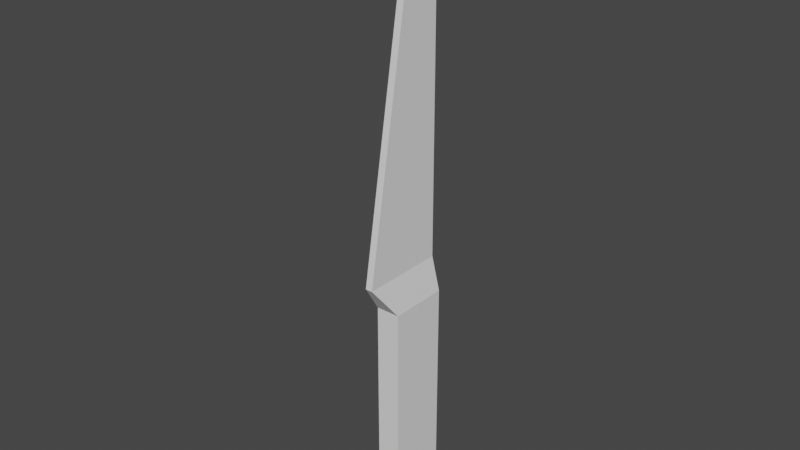 # Source: knife.blend  (saved by Blender 2.92.15; exported with 4.5.12 LTS)
import bpy
from mathutils import Matrix  # noqa: F401  (used for matrix-valued properties, if any)

bpy.ops.wm.read_factory_settings(use_empty=True)
scene = bpy.context.scene
scene.name = 'Scene'

# ---- collections
col_collection = bpy.data.collections.new('Collection'); scene.collection.children.link(col_collection)

# ---- world
world_world = bpy.data.worlds.new('World'); scene.world = world_world
world_world.use_nodes = True; world_world.node_tree.nodes.clear()
_N = world_world.node_tree.nodes; _L = world_world.node_tree.links
n0 = _N.new('ShaderNodeOutputWorld'); n0.name = 'World Output'; n0.location = (300, 300)
n1 = _N.new('ShaderNodeBackground'); n1.name = 'Background'; n1.location = (10, 300)
n1.inputs[0].default_value = (0.05088, 0.05088, 0.05088, 1.0)
_L.new(n1.outputs[0], n0.inputs[0])
n0.is_active_output = True
world_world.color = (0.05088, 0.05088, 0.05088)
world_world.use_sun_shadow = False
world_world.sun_shadow_jitter_overblur = 0.0

# ---- meshes
me_knife = bpy.data.meshes.new('Knife')
me_knife.from_pydata([(-0.01, -0.02333, -2.98e-08), (-0.01, -0.02333, 0.1816), (-0.01, 0.02667, -2.98e-08), (0.01, -0.02333, -2.98e-08), (0.01, -0.02333, 0.1816), (0.01, 0.02667, -2.98e-08), (0.01, 0.02667, 0.1816), (-0.01, 0.02667, 0.1816), (-0.002916, -0.04456, 0.2099), (0.0003888, 0.01, 0.499), (-0.0003888, 0.01, 0.499), (0.002916, 0.02667, 0.2099), (0.002916, -0.04456, 0.2099), (-0.002916, 0.02667, 0.2099), (-0.002916, 0.005441, 0.5), (0.002916, 0.02667, 0.5), (0.002916, 0.005441, 0.5), (-0.002916, 0.02667, 0.5)], [(10, 9)], [(0, 1, 7, 2), (2, 7, 6, 5), (5, 6, 4, 3), (3, 4, 1, 0), (2, 5, 3, 0), (6, 7, 13, 11), (4, 6, 11, 12), (7, 1, 8, 13), (1, 4, 12, 8), (8, 12, 16, 14), (11, 13, 17, 15), (13, 8, 14, 17), (12, 11, 15, 16), (14, 15, 17), (14, 16, 15)])
_uv = me_knife.uv_layers.new(name='UVMap')
_uv.uv.foreach_set('vector', [0.3294, 0.9403, 0.3294, 0.9403, 0.3294, 0.9403, 0.3294, 0.9403, 0.3294, 0.9403, 0.3294, 0.9403, 0.3294, 0.9403, 0.3294, 0.9403, 0.3294, 0.9403, 0.3294, 0.9403, 0.3294, 0.9403, 0.3294, 0.9403, 0.3294, 0.9403, 0.3294, 0.9403, 0.3294, 0.9403, 0.3294, 0.9403, 0.3294, 0.9403, 0.3294, 0.9403, 0.3294, 0.9403, 0.3294, 0.9403, 0.3294, 0.9403, 0.3294, 0.9403, 0.3294, 0.9403, 0.3294, 0.9403, 0.3294, 0.9403, 0.3294, 0.9403, 0.3294, 0.9403, 0.3294, 0.9403, 0.3294, 0.9403, 0.3294, 0.9403, 0.3294, 0.9403, 0.3294, 0.9403, 0.3294, 0.9403, 0.3294, 0.9403, 0.3294, 0.9403, 0.3294, 0.9403, 0.3294, 0.9403, 0.3294, 0.9403, 0.3294, 0.9403, 0.3294, 0.9403, 0.3294, 0.9403, 0.3294, 0.9403, 0.3294, 0.9403, 0.3294, 0.9403, 0.3294, 0.9403, 0.3294, 0.9403, 0.3294, 0.9403, 0.3294, 0.9403, 0.3294, 0.9403, 0.3294, 0.9403, 0.3294, 0.9403, 0.3294, 0.9403, 0.0, 0.0, 0.0, 0.0, 0.0, 0.0, 0.0, 0.0, 0.0, 0.0, 0.0, 0.0])
me_knife.use_remesh_fix_poles = True
me_knife.use_remesh_preserve_attributes = False
me_knife.use_mirror_vertex_groups = False
me_knife.update()

# ---- objects
ob_knife = bpy.data.objects.new('Knife', me_knife)

# ---- transforms, parenting, visibility, modifiers, constraints
ob_knife.location = (0.0, 0.0, 0.0)
ob_knife.lineart.crease_threshold = 0.0

# ---- collection membership
col_collection.objects.link(ob_knife)

# ---- scene / render settings (as saved in the file)
scene.frame_start = 1; scene.frame_end = 250; scene.frame_set(41)
scene.render.engine = 'BLENDER_EEVEE_NEXT'
scene.cycles.use_denoising = False
scene.cycles.samples = 128
scene.cycles.sampling_pattern = 'TABULATED_SOBOL'
scene.cycles.use_adaptive_sampling = False
scene.cycles.use_light_tree = False
scene.view_settings.view_transform = 'Filmic'
bpy.context.view_layer.update()

# ---- added for rendering (the .blend has no active camera and no usable light): camera, sun
cam_auto = bpy.data.cameras.new('AutoCamera')
cam_auto.lens = 50.0
cam_auto.sensor_width = 36.0
cam_auto.clip_end = 1000.0
ob_auto_camera = bpy.data.objects.new('AutoCamera', cam_auto)
scene.collection.objects.link(ob_auto_camera)
ob_auto_camera.location = (0.467649, -0.570125, 0.624119)
ob_auto_camera.rotation_euler = (1.09748, -7.21219e-08, 0.694738)
scene.camera = ob_auto_camera
light_auto_sun = bpy.data.lights.new('AutoSun', 'SUN')
light_auto_sun.energy = 3.0
light_auto_sun.angle = 0.0523599
ob_auto_sun = bpy.data.objects.new('AutoSun', light_auto_sun)
scene.collection.objects.link(ob_auto_sun)
ob_auto_sun.rotation_euler = (0.872665, 0.174533, 0.523599)
bpy.context.view_layer.update()
